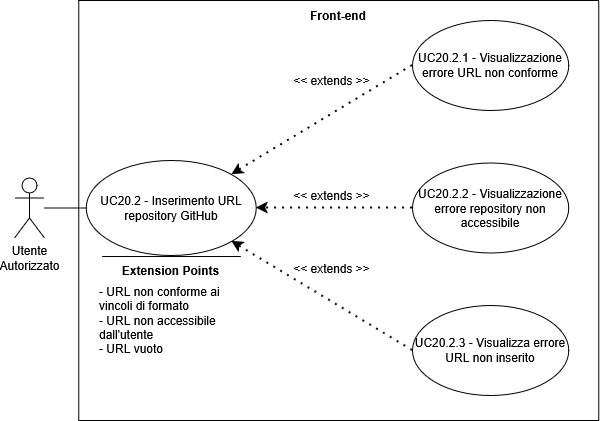

The diagram above was exported from draw.io. Its source (the exported page's mxGraphModel, read from the mxfile embedded in the PNG):
<mxGraphModel dx="1426" dy="-410" grid="1" gridSize="10" guides="1" tooltips="1" connect="1" arrows="1" fold="1" page="1" pageScale="1" pageWidth="827" pageHeight="1169" math="0" shadow="0">
  <root>
    <mxCell id="0" />
    <mxCell id="1" parent="0" />
    <mxCell id="hwDeBtE-5lRCNZWV2q6p-171" parent="1" style="swimlane;startSize=0;" value="" vertex="1">
      <mxGeometry height="420" width="520" x="154.33" y="1270" as="geometry">
        <mxRectangle height="40" width="50" x="270" y="110" as="alternateBounds" />
      </mxGeometry>
    </mxCell>
    <mxCell id="hwDeBtE-5lRCNZWV2q6p-172" parent="hwDeBtE-5lRCNZWV2q6p-171" style="ellipse;whiteSpace=wrap;html=1;" value="UC20.2.1 - Visualizzazione errore URL non conforme" vertex="1">
      <mxGeometry height="90" width="156.25" x="333.75" y="20" as="geometry" />
    </mxCell>
    <mxCell id="hwDeBtE-5lRCNZWV2q6p-173" edge="1" parent="hwDeBtE-5lRCNZWV2q6p-171" source="hwDeBtE-5lRCNZWV2q6p-172" style="endArrow=classic;dashed=1;html=1;dashPattern=1 3;strokeWidth=2;rounded=0;entryX=1;entryY=0;entryDx=0;entryDy=0;strokeColor=default;curved=0;endFill=1;endSize=6;exitX=0;exitY=0.5;exitDx=0;exitDy=0;" target="hwDeBtE-5lRCNZWV2q6p-178" value="">
      <mxGeometry height="50" relative="1" width="50" as="geometry">
        <mxPoint x="130" y="300" as="sourcePoint" />
        <mxPoint x="180" y="250" as="targetPoint" />
      </mxGeometry>
    </mxCell>
    <mxCell id="hwDeBtE-5lRCNZWV2q6p-174" parent="hwDeBtE-5lRCNZWV2q6p-171" style="text;html=1;whiteSpace=wrap;strokeColor=none;fillColor=none;align=center;verticalAlign=middle;rounded=0;" value="&lt;div&gt;&amp;lt;&amp;lt; extends &amp;gt;&amp;gt;&lt;/div&gt;" vertex="1">
      <mxGeometry height="30" width="95" x="205.67" y="64.95" as="geometry" />
    </mxCell>
    <mxCell id="hwDeBtE-5lRCNZWV2q6p-176" edge="1" parent="hwDeBtE-5lRCNZWV2q6p-171" source="SSFym2i3A5f6kvADjF5k-1" style="endArrow=classic;dashed=1;html=1;dashPattern=1 3;strokeWidth=2;rounded=0;exitX=0;exitY=0.5;exitDx=0;exitDy=0;strokeColor=default;curved=0;endFill=1;endSize=6;entryX=1;entryY=0.5;entryDx=0;entryDy=0;" target="hwDeBtE-5lRCNZWV2q6p-178" value="">
      <mxGeometry height="50" relative="1" width="50" as="geometry">
        <mxPoint x="336.25000000000614" y="207.5" as="sourcePoint" />
        <mxPoint x="170" y="220" as="targetPoint" />
      </mxGeometry>
    </mxCell>
    <mxCell id="hwDeBtE-5lRCNZWV2q6p-177" parent="hwDeBtE-5lRCNZWV2q6p-171" style="text;html=1;whiteSpace=wrap;strokeColor=none;fillColor=none;align=center;verticalAlign=middle;rounded=0;" value="&amp;lt;&amp;lt; extends &amp;gt;&amp;gt;" vertex="1">
      <mxGeometry height="30" width="95" x="205.67000000000002" y="180" as="geometry" />
    </mxCell>
    <mxCell id="hwDeBtE-5lRCNZWV2q6p-178" parent="hwDeBtE-5lRCNZWV2q6p-171" style="ellipse;whiteSpace=wrap;html=1;" value="UC20.2 - Inserimento URL repository GitHub" vertex="1">
      <mxGeometry height="95" width="170" x="7.5" y="160" as="geometry" />
    </mxCell>
    <mxCell id="hwDeBtE-5lRCNZWV2q6p-179" edge="1" parent="hwDeBtE-5lRCNZWV2q6p-171" style="endArrow=none;html=1;rounded=0;" value="">
      <mxGeometry height="50" relative="1" width="50" as="geometry">
        <mxPoint x="162" y="256" as="sourcePoint" />
        <mxPoint x="23.25" y="256" as="targetPoint" />
      </mxGeometry>
    </mxCell>
    <mxCell id="hwDeBtE-5lRCNZWV2q6p-180" parent="hwDeBtE-5lRCNZWV2q6p-171" style="text;html=1;whiteSpace=wrap;strokeColor=none;fillColor=none;align=center;verticalAlign=middle;rounded=0;strokeWidth=5;" value="&lt;b&gt;Extension Points&lt;/b&gt;" vertex="1">
      <mxGeometry height="30" width="115" x="35" y="255" as="geometry" />
    </mxCell>
    <mxCell id="hwDeBtE-5lRCNZWV2q6p-181" parent="hwDeBtE-5lRCNZWV2q6p-171" style="text;html=1;whiteSpace=wrap;strokeColor=none;fillColor=none;align=left;verticalAlign=middle;rounded=0;" value="&lt;div align=&quot;left&quot;&gt;- URL non conforme ai vincoli di formato&lt;/div&gt;&lt;div align=&quot;left&quot;&gt;- URL non accessibile dall'utente&lt;/div&gt;&lt;div align=&quot;left&quot;&gt;- URL vuoto&lt;/div&gt;" vertex="1">
      <mxGeometry height="100" width="147" x="19" y="270" as="geometry" />
    </mxCell>
    <mxCell id="hwDeBtE-5lRCNZWV2q6p-183" edge="1" parent="hwDeBtE-5lRCNZWV2q6p-171" source="SSFym2i3A5f6kvADjF5k-2" style="endArrow=classic;dashed=1;html=1;dashPattern=1 3;strokeWidth=2;rounded=0;entryX=1;entryY=1;entryDx=0;entryDy=0;exitX=0;exitY=0.5;exitDx=0;exitDy=0;strokeColor=default;curved=0;endFill=1;endSize=6;" target="hwDeBtE-5lRCNZWV2q6p-178" value="">
      <mxGeometry height="50" relative="1" width="50" as="geometry">
        <mxPoint x="345.51250000000005" y="333.03999999999996" as="sourcePoint" />
        <mxPoint x="140" y="346" as="targetPoint" />
      </mxGeometry>
    </mxCell>
    <mxCell id="hwDeBtE-5lRCNZWV2q6p-184" parent="hwDeBtE-5lRCNZWV2q6p-171" style="text;html=1;whiteSpace=wrap;strokeColor=none;fillColor=none;align=center;verticalAlign=middle;rounded=0;" value="&amp;lt;&amp;lt; extends &amp;gt;&amp;gt;" vertex="1">
      <mxGeometry height="30" width="95" x="205.67000000000002" y="252.5" as="geometry" />
    </mxCell>
    <mxCell id="hwDeBtE-5lRCNZWV2q6p-185" parent="hwDeBtE-5lRCNZWV2q6p-171" style="text;html=1;whiteSpace=wrap;strokeColor=none;fillColor=none;align=center;verticalAlign=middle;rounded=0;perimeterSpacing=1;fontStyle=1" value="Front-end" vertex="1">
      <mxGeometry height="30" width="60" x="230" as="geometry" />
    </mxCell>
    <mxCell id="SSFym2i3A5f6kvADjF5k-1" parent="hwDeBtE-5lRCNZWV2q6p-171" style="ellipse;whiteSpace=wrap;html=1;" value="UC20.2.2 - Visualizzazione errore repository non accessibile" vertex="1">
      <mxGeometry height="90" width="156.25" x="333.7466666950497" y="162.5024100167409" as="geometry" />
    </mxCell>
    <mxCell id="SSFym2i3A5f6kvADjF5k-2" parent="hwDeBtE-5lRCNZWV2q6p-171" style="ellipse;whiteSpace=wrap;html=1;" value="UC20.2.3 - Visualizza errore URL non inserito" vertex="1">
      <mxGeometry height="90" width="156.25" x="333.7466666950497" y="304.95241001674094" as="geometry" />
    </mxCell>
    <mxCell id="hwDeBtE-5lRCNZWV2q6p-186" parent="1" style="shape=umlActor;verticalLabelPosition=bottom;verticalAlign=top;html=1;outlineConnect=0;" value="&lt;div&gt;Utente&lt;/div&gt;&lt;div&gt;&lt;span style=&quot;background-color: transparent; color: light-dark(rgb(0, 0, 0), rgb(255, 255, 255));&quot;&gt;Autorizzato&lt;/span&gt;&lt;/div&gt;" vertex="1">
      <mxGeometry height="60" width="30" x="90.00333330495016" y="1447.497589983259" as="geometry" />
    </mxCell>
    <mxCell id="hwDeBtE-5lRCNZWV2q6p-187" edge="1" parent="1" source="hwDeBtE-5lRCNZWV2q6p-186" style="endArrow=none;html=1;rounded=0;entryX=0;entryY=0.5;entryDx=0;entryDy=0;" target="hwDeBtE-5lRCNZWV2q6p-178" value="">
      <mxGeometry height="50" relative="1" width="50" as="geometry">
        <mxPoint x="204.3333333049502" y="1619.997589983259" as="sourcePoint" />
        <mxPoint x="254.3333333049502" y="1569.997589983259" as="targetPoint" />
      </mxGeometry>
    </mxCell>
  </root>
</mxGraphModel>